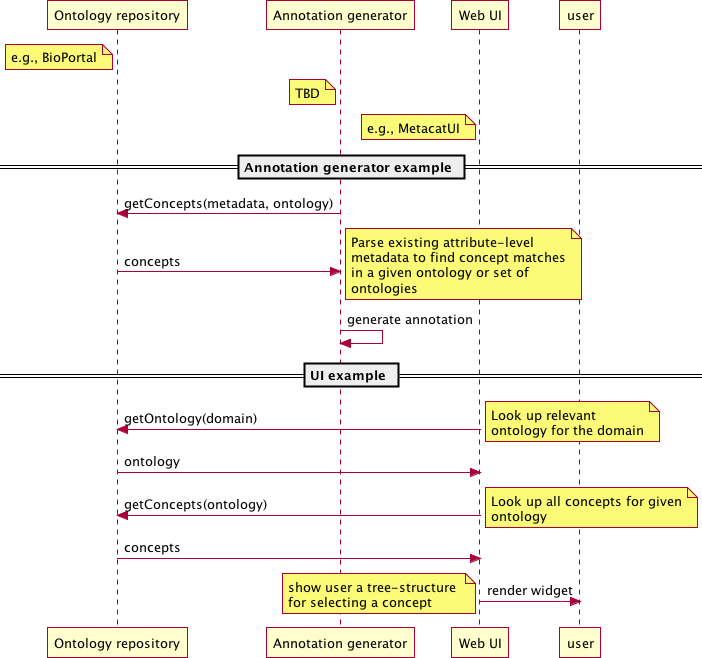

The diagram above was rendered by PlantUML. Its source (embedded in the PNG):
@startuml images/uc_55_seq.png 
		participant "Ontology repository" as ontrepo
		participant "Annotation generator" as autoann
		participant "Web UI" as webui 
		
		note left of ontrepo: e.g., BioPortal
		note left of autoann: TBD
		note left of webui: e.g., MetacatUI
			  
	  == Annotation generator example ==			  
	  autoann -> ontrepo: getConcepts(metadata, ontology)
	  ontrepo -> autoann: concepts
	  note right
	  	Parse existing attribute-level
	  	metadata to find concept matches
	  	in a given ontology or set of
	  	ontologies
	  end note
	  autoann -> autoann: generate annotation  
	  
	  == UI example ==
	  webui -> ontrepo: getOntology(domain)
	  note right
	  	Look up relevant 
	  	ontology for the domain
	  end note
	  ontrepo -> webui: ontology
	  
	  webui -> ontrepo: getConcepts(ontology)
	  note right
	  	Look up all concepts for given
	  	ontology
	  end note
	  ontrepo -> webui: concepts
	  webui -> user: render widget
	  note left
	 	 show user a tree-structure 
	 	 for selecting a concept
	  end note 
	  
@enduml